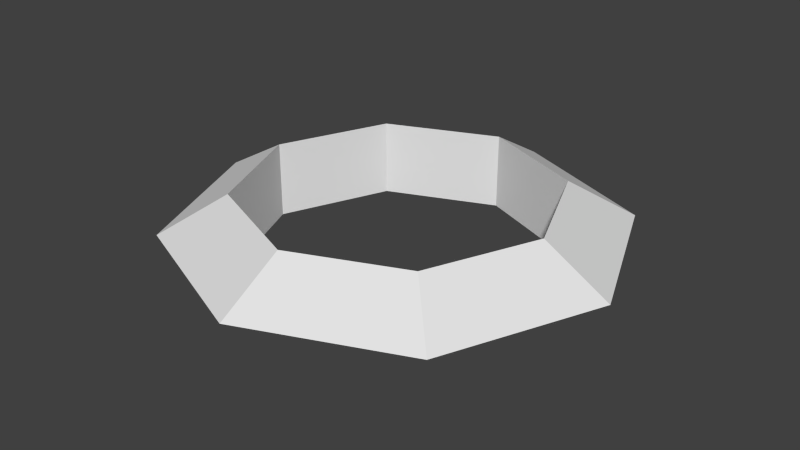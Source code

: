# Source: zonemarker.blend  (saved by Blender 2.75.0; exported with 4.5.12 LTS)
import bpy
from mathutils import Matrix  # noqa: F401  (used for matrix-valued properties, if any)

bpy.ops.wm.read_factory_settings(use_empty=True)
scene = bpy.context.scene
scene.name = 'Scene'

# ---- collections
col_collection_1 = bpy.data.collections.new('Collection 1'); scene.collection.children.link(col_collection_1)

# ---- world
world_world = bpy.data.worlds.new('World'); scene.world = world_world
world_world.color = (0.05088, 0.05088, 0.05088)
world_world.use_sun_shadow = False
world_world.sun_shadow_jitter_overblur = 0.0
world_world.cycles.sampling_method = 'MANUAL'
world_world.cycles.sample_map_resolution = 256

# ---- meshes
me_torus = bpy.data.meshes.new('Torus')
me_torus.from_pydata([(2.5, 3.477e-08, 0.0), (1.75, 3.477e-08, 0.433), (1.75, 3.477e-08, -0.433), (1.768, 1.768, 0.0), (1.237, 1.237, 0.433), (1.237, 1.237, -0.433), (2.186e-07, 2.5, 0.0), (2.782e-07, 1.75, 0.433), (2.782e-07, 1.75, -0.433), (-1.768, 1.768, 0.0), (-1.237, 1.237, 0.433), (-1.237, 1.237, -0.433), (-2.5, 2.533e-07, 0.0), (-1.75, 1.878e-07, 0.433), (-1.75, 1.878e-07, -0.433), (-1.768, -1.768, 0.0), (-1.237, -1.237, 0.433), (-1.237, -1.237, -0.433), (2.186e-07, -2.5, 0.0), (2.782e-07, -1.75, 0.433), (2.782e-07, -1.75, -0.433), (1.768, -1.768, 0.0), (1.237, -1.237, 0.433), (1.237, -1.237, -0.433)], [], [(0, 3, 4, 1), (1, 4, 5, 2), (0, 2, 5, 3), (3, 6, 7, 4), (4, 7, 8, 5), (5, 8, 6, 3), (6, 9, 10, 7), (7, 10, 11, 8), (8, 11, 9, 6), (9, 12, 13, 10), (10, 13, 14, 11), (11, 14, 12, 9), (12, 15, 16, 13), (13, 16, 17, 14), (14, 17, 15, 12), (15, 18, 19, 16), (16, 19, 20, 17), (17, 20, 18, 15), (18, 21, 22, 19), (19, 22, 23, 20), (20, 23, 21, 18), (21, 0, 1, 22), (22, 1, 2, 23), (23, 2, 0, 21)])
me_torus.use_remesh_preserve_volume = False
me_torus.use_remesh_preserve_attributes = False
me_torus.use_mirror_vertex_groups = False
me_torus.update()

# ---- objects
ob_torus = bpy.data.objects.new('Torus', me_torus)

# ---- transforms, parenting, visibility, modifiers, constraints
ob_torus.location = (0.0, 0.0, 0.0)
ob_torus.lineart.crease_threshold = 0.0

# ---- collection membership
col_collection_1.objects.link(ob_torus)

# ---- scene / render settings (as saved in the file)
scene.frame_start = 1; scene.frame_end = 250; scene.frame_set(1)
scene.render.engine = 'BLENDER_EEVEE_NEXT'
scene.render.resolution_percentage = 50
scene.render.dither_intensity = 0.0
scene.cycles.use_denoising = False
scene.cycles.samples = 10
scene.cycles.sampling_pattern = 'TABULATED_SOBOL'
scene.cycles.light_sampling_threshold = 0.0
scene.cycles.use_adaptive_sampling = False
scene.cycles.use_light_tree = False
scene.cycles.blur_glossy = 0.0
scene.cycles.pixel_filter_type = 'GAUSSIAN'
scene.cycles.sample_clamp_indirect = 0.0
scene.view_settings.view_transform = 'Standard'
bpy.context.view_layer.update()

# ---- added for rendering (the .blend has no active camera and no usable light): camera, sun
cam_auto = bpy.data.cameras.new('AutoCamera')
cam_auto.lens = 50.0
cam_auto.sensor_width = 36.0
cam_auto.clip_end = 1000.0
ob_auto_camera = bpy.data.objects.new('AutoCamera', cam_auto)
scene.collection.objects.link(ob_auto_camera)
ob_auto_camera.location = (6.59121, -7.90945, 5.27297)
ob_auto_camera.rotation_euler = (1.09748, -7.21219e-08, 0.694738)
scene.camera = ob_auto_camera
light_auto_sun = bpy.data.lights.new('AutoSun', 'SUN')
light_auto_sun.energy = 3.0
light_auto_sun.angle = 0.0523599
ob_auto_sun = bpy.data.objects.new('AutoSun', light_auto_sun)
scene.collection.objects.link(ob_auto_sun)
ob_auto_sun.rotation_euler = (0.872665, 0.174533, 0.523599)
bpy.context.view_layer.update()
